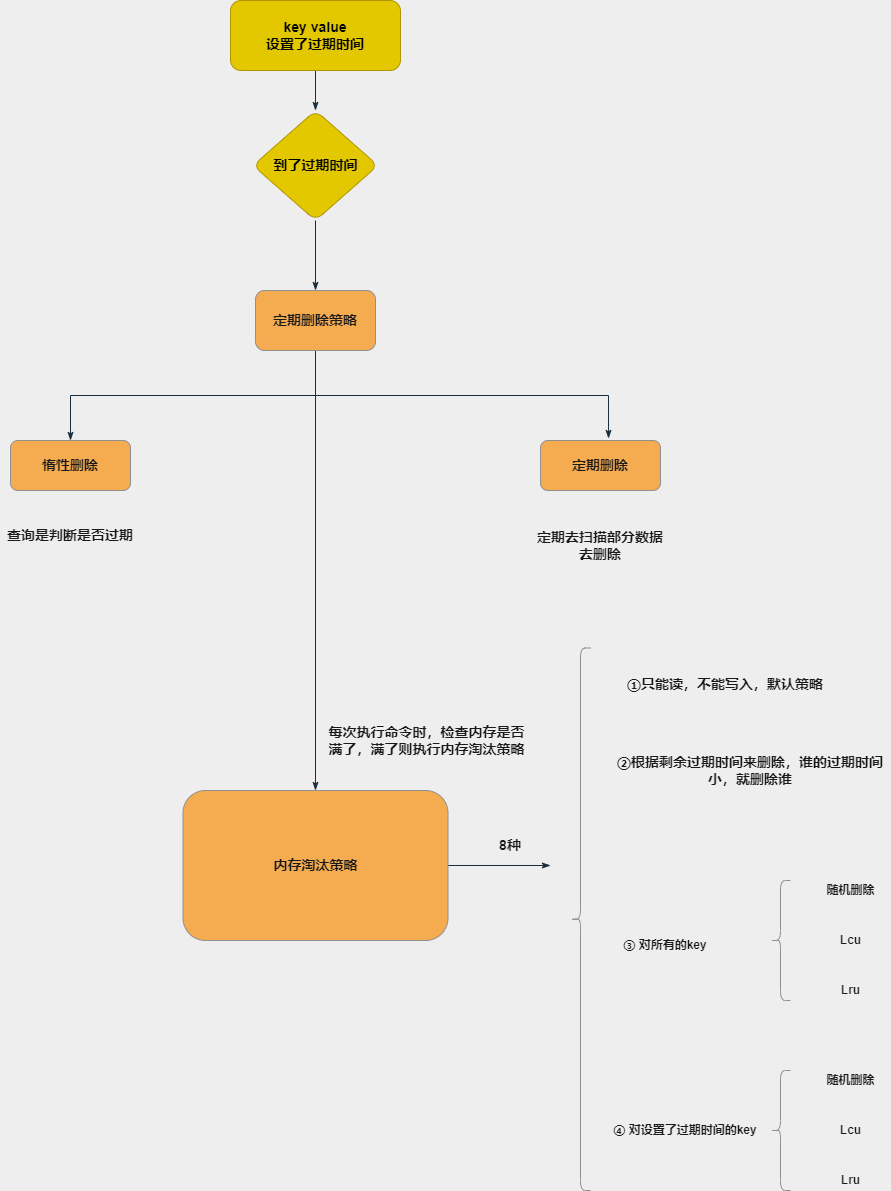

The diagram above was exported from draw.io. Its source (the exported page's mxGraphModel, read from the mxfile embedded in the PNG):
<mxGraphModel dx="768" dy="491" grid="1" gridSize="10" guides="1" tooltips="1" connect="1" arrows="1" fold="1" page="1" pageScale="1" pageWidth="3300" pageHeight="4681" background="#EEEEEE" math="0" shadow="0">
  <root>
    <mxCell id="0" />
    <mxCell id="1" parent="0" />
    <mxCell id="N6Wj-b5_cocac7sUUGSS-3" value="" style="edgeStyle=orthogonalEdgeStyle;rounded=0;orthogonalLoop=1;jettySize=auto;html=1;fontSize=14;endArrow=classicThin;endFill=1;fontStyle=1;labelBackgroundColor=#EEEEEE;strokeColor=#182E3E;fontColor=#1A1A1A;" parent="1" source="N6Wj-b5_cocac7sUUGSS-1" target="N6Wj-b5_cocac7sUUGSS-2" edge="1">
      <mxGeometry relative="1" as="geometry" />
    </mxCell>
    <mxCell id="N6Wj-b5_cocac7sUUGSS-1" value="key value&lt;br&gt;设置了过期时间" style="rounded=1;whiteSpace=wrap;html=1;fontSize=14;strokeColor=#B09500;fillColor=#e3c800;fontStyle=1;fontColor=#000000;" parent="1" vertex="1">
      <mxGeometry x="250" y="60" width="170" height="70" as="geometry" />
    </mxCell>
    <mxCell id="N6Wj-b5_cocac7sUUGSS-5" value="" style="edgeStyle=orthogonalEdgeStyle;rounded=0;orthogonalLoop=1;jettySize=auto;html=1;fontSize=14;endArrow=classicThin;endFill=1;labelBackgroundColor=#EEEEEE;strokeColor=#182E3E;fontColor=#1A1A1A;" parent="1" source="N6Wj-b5_cocac7sUUGSS-2" target="N6Wj-b5_cocac7sUUGSS-4" edge="1">
      <mxGeometry relative="1" as="geometry" />
    </mxCell>
    <mxCell id="N6Wj-b5_cocac7sUUGSS-2" value="到了过期时间" style="rhombus;whiteSpace=wrap;html=1;fontSize=14;fillColor=#e3c800;rounded=1;fontStyle=1;strokeColor=#B09500;fontColor=#000000;" parent="1" vertex="1">
      <mxGeometry x="272.5" y="170" width="125" height="110" as="geometry" />
    </mxCell>
    <mxCell id="N6Wj-b5_cocac7sUUGSS-13" style="edgeStyle=orthogonalEdgeStyle;rounded=0;orthogonalLoop=1;jettySize=auto;html=1;exitX=0.5;exitY=1;exitDx=0;exitDy=0;entryX=0.5;entryY=0;entryDx=0;entryDy=0;fontSize=14;endArrow=classicThin;endFill=1;labelBackgroundColor=#EEEEEE;strokeColor=#182E3E;fontColor=#1A1A1A;" parent="1" source="N6Wj-b5_cocac7sUUGSS-4" target="N6Wj-b5_cocac7sUUGSS-6" edge="1">
      <mxGeometry relative="1" as="geometry" />
    </mxCell>
    <mxCell id="N6Wj-b5_cocac7sUUGSS-14" style="edgeStyle=orthogonalEdgeStyle;rounded=0;orthogonalLoop=1;jettySize=auto;html=1;exitX=0.5;exitY=1;exitDx=0;exitDy=0;entryX=0.567;entryY=-0.04;entryDx=0;entryDy=0;entryPerimeter=0;fontSize=14;endArrow=classicThin;endFill=1;labelBackgroundColor=#EEEEEE;strokeColor=#182E3E;fontColor=#1A1A1A;" parent="1" source="N6Wj-b5_cocac7sUUGSS-4" target="N6Wj-b5_cocac7sUUGSS-11" edge="1">
      <mxGeometry relative="1" as="geometry" />
    </mxCell>
    <mxCell id="N6Wj-b5_cocac7sUUGSS-16" style="edgeStyle=orthogonalEdgeStyle;rounded=0;orthogonalLoop=1;jettySize=auto;html=1;exitX=0.5;exitY=1;exitDx=0;exitDy=0;entryX=0.5;entryY=0;entryDx=0;entryDy=0;fontSize=14;endArrow=classicThin;endFill=1;labelBackgroundColor=#EEEEEE;strokeColor=#182E3E;fontColor=#1A1A1A;" parent="1" source="N6Wj-b5_cocac7sUUGSS-4" target="N6Wj-b5_cocac7sUUGSS-15" edge="1">
      <mxGeometry relative="1" as="geometry" />
    </mxCell>
    <mxCell id="N6Wj-b5_cocac7sUUGSS-4" value="定期删除策略" style="whiteSpace=wrap;html=1;fontSize=14;fillColor=#F5AB50;rounded=1;fontStyle=1;strokeColor=#909090;fontColor=#1A1A1A;" parent="1" vertex="1">
      <mxGeometry x="275" y="350" width="120" height="60" as="geometry" />
    </mxCell>
    <mxCell id="N6Wj-b5_cocac7sUUGSS-6" value="惰性删除&lt;br&gt;" style="whiteSpace=wrap;html=1;fontSize=14;fillColor=#F5AB50;rounded=1;fontStyle=1;strokeColor=#909090;fontColor=#1A1A1A;" parent="1" vertex="1">
      <mxGeometry x="30" y="500" width="120" height="50" as="geometry" />
    </mxCell>
    <mxCell id="N6Wj-b5_cocac7sUUGSS-10" value="查询是判断是否过期" style="text;html=1;strokeColor=none;fillColor=none;align=center;verticalAlign=middle;whiteSpace=wrap;rounded=0;fontSize=14;fontStyle=1;fontColor=#1A1A1A;" parent="1" vertex="1">
      <mxGeometry x="20" y="560" width="140" height="70" as="geometry" />
    </mxCell>
    <mxCell id="N6Wj-b5_cocac7sUUGSS-11" value="定期删除" style="whiteSpace=wrap;html=1;fontSize=14;fillColor=#F5AB50;rounded=1;fontStyle=1;strokeColor=#909090;fontColor=#1A1A1A;" parent="1" vertex="1">
      <mxGeometry x="560" y="500" width="120" height="50" as="geometry" />
    </mxCell>
    <mxCell id="N6Wj-b5_cocac7sUUGSS-12" value="定期去扫描部分数据去删除" style="text;html=1;strokeColor=none;fillColor=none;align=center;verticalAlign=middle;whiteSpace=wrap;rounded=0;fontSize=14;fontStyle=1;fontColor=#1A1A1A;" parent="1" vertex="1">
      <mxGeometry x="550" y="570" width="140" height="70" as="geometry" />
    </mxCell>
    <mxCell id="N6Wj-b5_cocac7sUUGSS-19" value="" style="edgeStyle=orthogonalEdgeStyle;rounded=0;orthogonalLoop=1;jettySize=auto;html=1;fontSize=14;endArrow=classicThin;endFill=1;labelBackgroundColor=#EEEEEE;strokeColor=#182E3E;fontColor=#1A1A1A;" parent="1" source="N6Wj-b5_cocac7sUUGSS-15" edge="1">
      <mxGeometry relative="1" as="geometry">
        <mxPoint x="570" y="925" as="targetPoint" />
      </mxGeometry>
    </mxCell>
    <mxCell id="N6Wj-b5_cocac7sUUGSS-15" value="内存淘汰策略" style="whiteSpace=wrap;html=1;fontSize=14;fillColor=#F5AB50;rounded=1;fontStyle=1;strokeColor=#909090;fontColor=#1A1A1A;" parent="1" vertex="1">
      <mxGeometry x="202.5" y="850" width="265" height="150" as="geometry" />
    </mxCell>
    <mxCell id="N6Wj-b5_cocac7sUUGSS-20" value="" style="shape=curlyBracket;whiteSpace=wrap;html=1;rounded=1;fontSize=14;strokeColor=#909090;fillColor=#F5AB50;fontColor=#1A1A1A;" parent="1" vertex="1">
      <mxGeometry x="590" y="707.5" width="20" height="542.5" as="geometry" />
    </mxCell>
    <mxCell id="N6Wj-b5_cocac7sUUGSS-22" value="每次执行命令时，检查内存是否满了，满了则执行内存淘汰策略" style="text;html=1;strokeColor=none;fillColor=none;align=center;verticalAlign=middle;whiteSpace=wrap;rounded=0;fontSize=14;fontStyle=1;fontColor=#1A1A1A;" parent="1" vertex="1">
      <mxGeometry x="343" y="770" width="207" height="60" as="geometry" />
    </mxCell>
    <mxCell id="N6Wj-b5_cocac7sUUGSS-23" value="①只能读，不能写入，默认策略" style="text;html=1;strokeColor=none;fillColor=none;align=center;verticalAlign=middle;whiteSpace=wrap;rounded=0;fontSize=14;fontStyle=1;fontColor=#1A1A1A;" parent="1" vertex="1">
      <mxGeometry x="620" y="707.5" width="250" height="72" as="geometry" />
    </mxCell>
    <mxCell id="N6Wj-b5_cocac7sUUGSS-24" value="8种" style="text;html=1;strokeColor=none;fillColor=none;align=center;verticalAlign=middle;whiteSpace=wrap;rounded=0;fontSize=14;fontStyle=1;fontColor=#1A1A1A;" parent="1" vertex="1">
      <mxGeometry x="500" y="890" width="60" height="30" as="geometry" />
    </mxCell>
    <mxCell id="N6Wj-b5_cocac7sUUGSS-25" value="②根据剩余过期时间来删除，谁的过期时间小，就删除谁" style="text;html=1;strokeColor=none;fillColor=none;align=center;verticalAlign=middle;whiteSpace=wrap;rounded=0;fontSize=14;fontStyle=1;fontColor=#1A1A1A;" parent="1" vertex="1">
      <mxGeometry x="630" y="790" width="280" height="80" as="geometry" />
    </mxCell>
    <mxCell id="DxIlPRGQWm1o3THlH-AH-3" value="③ 对所有的key" style="text;html=1;strokeColor=none;fillColor=none;align=center;verticalAlign=middle;whiteSpace=wrap;rounded=0;fontStyle=1;fontColor=#1A1A1A;" vertex="1" parent="1">
      <mxGeometry x="620" y="990" width="130" height="30" as="geometry" />
    </mxCell>
    <mxCell id="DxIlPRGQWm1o3THlH-AH-4" value="" style="shape=curlyBracket;whiteSpace=wrap;html=1;rounded=1;fillColor=#F5AB50;strokeColor=#909090;fontColor=#1A1A1A;" vertex="1" parent="1">
      <mxGeometry x="790" y="940" width="20" height="120" as="geometry" />
    </mxCell>
    <mxCell id="DxIlPRGQWm1o3THlH-AH-5" value="④ 对设置了过期时间的key" style="text;html=1;strokeColor=none;fillColor=none;align=center;verticalAlign=middle;whiteSpace=wrap;rounded=0;fontStyle=1;fontColor=#1A1A1A;" vertex="1" parent="1">
      <mxGeometry x="630" y="1170" width="150" height="40" as="geometry" />
    </mxCell>
    <mxCell id="DxIlPRGQWm1o3THlH-AH-6" value="随机删除" style="text;html=1;align=center;verticalAlign=middle;resizable=0;points=[];autosize=1;strokeColor=none;fillColor=none;fontStyle=1;fontColor=#1A1A1A;" vertex="1" parent="1">
      <mxGeometry x="840" y="940" width="60" height="20" as="geometry" />
    </mxCell>
    <mxCell id="DxIlPRGQWm1o3THlH-AH-7" value="Lcu" style="text;html=1;align=center;verticalAlign=middle;resizable=0;points=[];autosize=1;strokeColor=none;fillColor=none;fontStyle=1;fontColor=#1A1A1A;" vertex="1" parent="1">
      <mxGeometry x="850" y="990" width="40" height="20" as="geometry" />
    </mxCell>
    <mxCell id="DxIlPRGQWm1o3THlH-AH-8" value="Lru" style="text;html=1;align=center;verticalAlign=middle;resizable=0;points=[];autosize=1;strokeColor=none;fillColor=none;fontStyle=1;fontColor=#1A1A1A;" vertex="1" parent="1">
      <mxGeometry x="855" y="1040" width="30" height="20" as="geometry" />
    </mxCell>
    <mxCell id="DxIlPRGQWm1o3THlH-AH-13" value="" style="shape=curlyBracket;whiteSpace=wrap;html=1;rounded=1;fillColor=#F5AB50;strokeColor=#909090;fontColor=#1A1A1A;" vertex="1" parent="1">
      <mxGeometry x="790" y="1130" width="20" height="120" as="geometry" />
    </mxCell>
    <mxCell id="DxIlPRGQWm1o3THlH-AH-14" value="随机删除" style="text;html=1;align=center;verticalAlign=middle;resizable=0;points=[];autosize=1;strokeColor=none;fillColor=none;fontStyle=1;fontColor=#1A1A1A;" vertex="1" parent="1">
      <mxGeometry x="840" y="1130" width="60" height="20" as="geometry" />
    </mxCell>
    <mxCell id="DxIlPRGQWm1o3THlH-AH-15" value="Lcu" style="text;html=1;align=center;verticalAlign=middle;resizable=0;points=[];autosize=1;strokeColor=none;fillColor=none;fontStyle=1;fontColor=#1A1A1A;" vertex="1" parent="1">
      <mxGeometry x="850" y="1180" width="40" height="20" as="geometry" />
    </mxCell>
    <mxCell id="DxIlPRGQWm1o3THlH-AH-16" value="Lru" style="text;html=1;align=center;verticalAlign=middle;resizable=0;points=[];autosize=1;strokeColor=none;fillColor=none;fontStyle=1;fontColor=#1A1A1A;" vertex="1" parent="1">
      <mxGeometry x="855" y="1230" width="30" height="20" as="geometry" />
    </mxCell>
  </root>
</mxGraphModel>